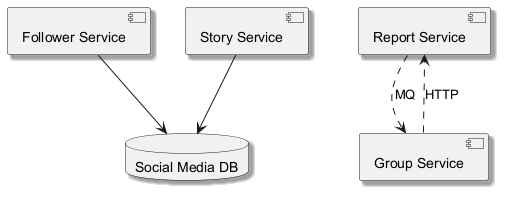

The diagram above was rendered by PlantUML. Its source (embedded in the PNG):
@startuml
skinparam backgroundColor #FFFFFF
skinparam classBackgroundColor #E8F4FA
skinparam classBorderColor #2C7DA0
skinparam shadowing true
component "Follower Service" as C_FollowerService
component "Report Service" as C_ReportService
component "Group Service" as C_GroupService
component "Story Service" as C_StoryService
database "Social Media DB" as DB_social_media
C_FollowerService --> DB_social_media
C_StoryService --> DB_social_media
C_GroupService ..> C_ReportService : HTTP
C_ReportService ..> C_GroupService : MQ
@enduml